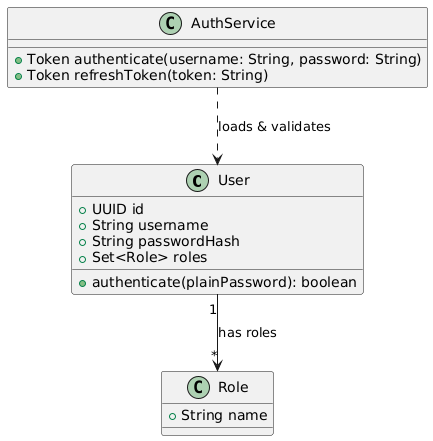

The diagram above was rendered by PlantUML. Its source (embedded in the PNG):
@startuml
class User {
  + UUID id
  + String username
  + String passwordHash
  + Set<Role> roles
  + authenticate(plainPassword): boolean
}

class Role {
  + String name
}

class AuthService {
  + Token authenticate(username: String, password: String)
  + Token refreshToken(token: String)
}

User "1" --> "*" Role      : has roles
AuthService ..> User       : loads & validates
@enduml